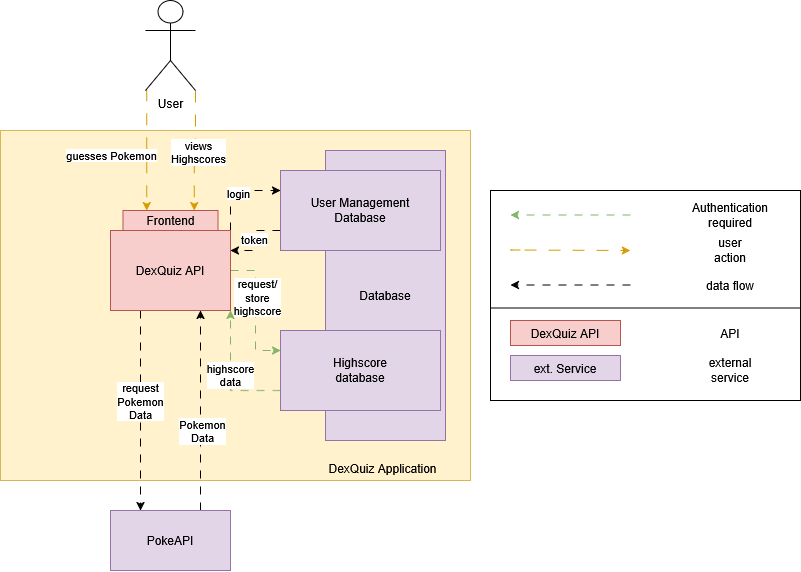

The diagram above was exported from draw.io. Its source (the exported page's mxGraphModel, read from the mxfile embedded in the PNG):
<mxGraphModel dx="1143" dy="689" grid="1" gridSize="10" guides="1" tooltips="1" connect="1" arrows="1" fold="1" page="1" pageScale="1" pageWidth="850" pageHeight="1100" math="0" shadow="0">
  <root>
    <mxCell id="0" />
    <mxCell id="1" parent="0" />
    <mxCell id="un3O-d6Z-xGx0OLYczm8-82" value="" style="rounded=0;whiteSpace=wrap;html=1;fillColor=#fff2cc;strokeColor=#d6b656;" vertex="1" parent="1">
      <mxGeometry x="40" y="170" width="470" height="350" as="geometry" />
    </mxCell>
    <mxCell id="un3O-d6Z-xGx0OLYczm8-3" style="edgeStyle=orthogonalEdgeStyle;rounded=0;orthogonalLoop=1;jettySize=auto;html=1;exitX=0;exitY=1;exitDx=0;exitDy=0;exitPerimeter=0;dashed=1;dashPattern=12 12;fillColor=#ffe6cc;strokeColor=#d79b00;entryX=0.25;entryY=0;entryDx=0;entryDy=0;" edge="1" parent="1" source="un3O-d6Z-xGx0OLYczm8-1" target="un3O-d6Z-xGx0OLYczm8-45">
      <mxGeometry relative="1" as="geometry">
        <mxPoint x="180" y="140" as="sourcePoint" />
        <mxPoint x="380" y="240" as="targetPoint" />
        <Array as="points">
          <mxPoint x="186" y="130" />
        </Array>
      </mxGeometry>
    </mxCell>
    <mxCell id="un3O-d6Z-xGx0OLYczm8-15" value="guesses Pokemon" style="edgeLabel;html=1;align=center;verticalAlign=middle;resizable=0;points=[];" vertex="1" connectable="0" parent="un3O-d6Z-xGx0OLYczm8-3">
      <mxGeometry x="-0.2437" y="-1" relative="1" as="geometry">
        <mxPoint x="-35" y="19" as="offset" />
      </mxGeometry>
    </mxCell>
    <mxCell id="un3O-d6Z-xGx0OLYczm8-46" style="edgeStyle=orthogonalEdgeStyle;rounded=0;orthogonalLoop=1;jettySize=auto;html=1;exitX=1;exitY=1;exitDx=0;exitDy=0;exitPerimeter=0;entryX=0.75;entryY=0;entryDx=0;entryDy=0;fillColor=#ffe6cc;strokeColor=#d79b00;dashed=1;dashPattern=12 12;" edge="1" parent="1" source="un3O-d6Z-xGx0OLYczm8-1" target="un3O-d6Z-xGx0OLYczm8-45">
      <mxGeometry relative="1" as="geometry" />
    </mxCell>
    <mxCell id="un3O-d6Z-xGx0OLYczm8-47" value="views&lt;br&gt;Highscores" style="edgeLabel;html=1;align=center;verticalAlign=middle;resizable=0;points=[];" vertex="1" connectable="0" parent="un3O-d6Z-xGx0OLYczm8-46">
      <mxGeometry x="-0.0099" y="2" relative="1" as="geometry">
        <mxPoint x="2" y="-1" as="offset" />
      </mxGeometry>
    </mxCell>
    <mxCell id="un3O-d6Z-xGx0OLYczm8-1" value="&lt;div&gt;User&lt;/div&gt;&lt;div&gt;&lt;br&gt;&lt;/div&gt;" style="shape=umlActor;verticalLabelPosition=bottom;verticalAlign=top;html=1;outlineConnect=0;" vertex="1" parent="1">
      <mxGeometry x="185" y="40" width="50" height="90" as="geometry" />
    </mxCell>
    <mxCell id="un3O-d6Z-xGx0OLYczm8-18" style="edgeStyle=orthogonalEdgeStyle;rounded=0;orthogonalLoop=1;jettySize=auto;html=1;exitX=0.25;exitY=1;exitDx=0;exitDy=0;entryX=0.25;entryY=0;entryDx=0;entryDy=0;dashed=1;dashPattern=8 8;" edge="1" parent="1" source="un3O-d6Z-xGx0OLYczm8-2" target="un3O-d6Z-xGx0OLYczm8-48">
      <mxGeometry relative="1" as="geometry">
        <mxPoint x="180" y="430" as="targetPoint" />
      </mxGeometry>
    </mxCell>
    <mxCell id="un3O-d6Z-xGx0OLYczm8-19" value="request&lt;br&gt;Pokemon&lt;br&gt;Data" style="edgeLabel;html=1;align=center;verticalAlign=middle;resizable=0;points=[];" vertex="1" connectable="0" parent="un3O-d6Z-xGx0OLYczm8-18">
      <mxGeometry x="-0.1" y="-1" relative="1" as="geometry">
        <mxPoint as="offset" />
      </mxGeometry>
    </mxCell>
    <mxCell id="un3O-d6Z-xGx0OLYczm8-86" style="edgeStyle=orthogonalEdgeStyle;rounded=0;orthogonalLoop=1;jettySize=auto;html=1;exitX=1;exitY=0;exitDx=0;exitDy=0;entryX=0;entryY=0.25;entryDx=0;entryDy=0;dashed=1;dashPattern=8 8;" edge="1" parent="1" source="un3O-d6Z-xGx0OLYczm8-2" target="un3O-d6Z-xGx0OLYczm8-84">
      <mxGeometry relative="1" as="geometry" />
    </mxCell>
    <mxCell id="un3O-d6Z-xGx0OLYczm8-88" value="login" style="edgeLabel;html=1;align=center;verticalAlign=middle;resizable=0;points=[];" vertex="1" connectable="0" parent="un3O-d6Z-xGx0OLYczm8-86">
      <mxGeometry x="0.0722" y="-2" relative="1" as="geometry">
        <mxPoint x="-1" as="offset" />
      </mxGeometry>
    </mxCell>
    <mxCell id="un3O-d6Z-xGx0OLYczm8-90" style="edgeStyle=orthogonalEdgeStyle;rounded=0;orthogonalLoop=1;jettySize=auto;html=1;exitX=1;exitY=0.5;exitDx=0;exitDy=0;entryX=0;entryY=0.25;entryDx=0;entryDy=0;dashed=1;dashPattern=8 8;fillColor=#d5e8d4;strokeColor=#82b366;" edge="1" parent="1" source="un3O-d6Z-xGx0OLYczm8-2" target="un3O-d6Z-xGx0OLYczm8-85">
      <mxGeometry relative="1" as="geometry" />
    </mxCell>
    <mxCell id="un3O-d6Z-xGx0OLYczm8-92" value="request/&lt;br&gt;store&lt;br&gt;highscore" style="edgeLabel;html=1;align=center;verticalAlign=middle;resizable=0;points=[];" vertex="1" connectable="0" parent="un3O-d6Z-xGx0OLYczm8-90">
      <mxGeometry x="-0.2154" y="1" relative="1" as="geometry">
        <mxPoint as="offset" />
      </mxGeometry>
    </mxCell>
    <mxCell id="un3O-d6Z-xGx0OLYczm8-2" value="DexQuiz API" style="rounded=0;whiteSpace=wrap;html=1;fillColor=#f8cecc;strokeColor=#b85450;" vertex="1" parent="1">
      <mxGeometry x="150" y="270" width="120" height="80" as="geometry" />
    </mxCell>
    <mxCell id="un3O-d6Z-xGx0OLYczm8-20" style="edgeStyle=orthogonalEdgeStyle;rounded=0;orthogonalLoop=1;jettySize=auto;html=1;exitX=0.75;exitY=0;exitDx=0;exitDy=0;entryX=0.75;entryY=1;entryDx=0;entryDy=0;dashed=1;dashPattern=8 8;" edge="1" parent="1" source="un3O-d6Z-xGx0OLYczm8-48" target="un3O-d6Z-xGx0OLYczm8-2">
      <mxGeometry relative="1" as="geometry">
        <mxPoint x="240" y="430" as="sourcePoint" />
      </mxGeometry>
    </mxCell>
    <mxCell id="un3O-d6Z-xGx0OLYczm8-21" value="Pokemon&lt;br&gt;Data" style="edgeLabel;html=1;align=center;verticalAlign=middle;resizable=0;points=[];" vertex="1" connectable="0" parent="un3O-d6Z-xGx0OLYczm8-20">
      <mxGeometry x="-0.2" y="-1" relative="1" as="geometry">
        <mxPoint as="offset" />
      </mxGeometry>
    </mxCell>
    <mxCell id="un3O-d6Z-xGx0OLYczm8-33" value="" style="rounded=0;whiteSpace=wrap;html=1;" vertex="1" parent="1">
      <mxGeometry x="530" y="230" width="310" height="120" as="geometry" />
    </mxCell>
    <mxCell id="un3O-d6Z-xGx0OLYczm8-34" style="edgeStyle=orthogonalEdgeStyle;rounded=0;orthogonalLoop=1;jettySize=auto;html=1;exitX=0;exitY=0.25;exitDx=0;exitDy=0;entryX=1;entryY=0.25;entryDx=0;entryDy=0;dashed=1;dashPattern=8 8;fillColor=#d5e8d4;strokeColor=#82b366;" edge="1" parent="1">
      <mxGeometry relative="1" as="geometry">
        <mxPoint x="670" y="254.5" as="sourcePoint" />
        <mxPoint x="550" y="254.5" as="targetPoint" />
      </mxGeometry>
    </mxCell>
    <mxCell id="un3O-d6Z-xGx0OLYczm8-37" value="&lt;div&gt;Authentication required&lt;/div&gt;" style="text;html=1;align=center;verticalAlign=middle;whiteSpace=wrap;rounded=0;" vertex="1" parent="1">
      <mxGeometry x="740" y="240" width="60" height="30" as="geometry" />
    </mxCell>
    <mxCell id="un3O-d6Z-xGx0OLYczm8-38" style="edgeStyle=orthogonalEdgeStyle;rounded=0;orthogonalLoop=1;jettySize=auto;html=1;dashed=1;dashPattern=12 12;fillColor=#ffe6cc;strokeColor=#d79b00;" edge="1" parent="1">
      <mxGeometry relative="1" as="geometry">
        <mxPoint x="560" y="289.5" as="sourcePoint" />
        <mxPoint x="670" y="290" as="targetPoint" />
        <Array as="points">
          <mxPoint x="550" y="289.5" />
          <mxPoint x="780" y="289.5" />
        </Array>
      </mxGeometry>
    </mxCell>
    <mxCell id="un3O-d6Z-xGx0OLYczm8-41" value="user&lt;br&gt;action" style="text;html=1;align=center;verticalAlign=middle;whiteSpace=wrap;rounded=0;" vertex="1" parent="1">
      <mxGeometry x="740" y="275" width="60" height="30" as="geometry" />
    </mxCell>
    <mxCell id="un3O-d6Z-xGx0OLYczm8-42" style="edgeStyle=orthogonalEdgeStyle;rounded=0;orthogonalLoop=1;jettySize=auto;html=1;exitX=0;exitY=0.75;exitDx=0;exitDy=0;entryX=1;entryY=0.75;entryDx=0;entryDy=0;dashed=1;dashPattern=8 8;" edge="1" parent="1">
      <mxGeometry relative="1" as="geometry">
        <mxPoint x="670" y="324.5" as="sourcePoint" />
        <mxPoint x="550" y="324.5" as="targetPoint" />
      </mxGeometry>
    </mxCell>
    <mxCell id="un3O-d6Z-xGx0OLYczm8-44" value="data flow" style="text;html=1;align=center;verticalAlign=middle;whiteSpace=wrap;rounded=0;" vertex="1" parent="1">
      <mxGeometry x="740" y="310" width="60" height="30" as="geometry" />
    </mxCell>
    <mxCell id="un3O-d6Z-xGx0OLYczm8-45" value="Frontend" style="rounded=0;whiteSpace=wrap;html=1;fillColor=#f8cecc;strokeColor=#b85450;" vertex="1" parent="1">
      <mxGeometry x="162.5" y="250" width="95" height="20" as="geometry" />
    </mxCell>
    <mxCell id="un3O-d6Z-xGx0OLYczm8-48" value="PokeAPI" style="rounded=0;whiteSpace=wrap;html=1;fillColor=#e1d5e7;strokeColor=#9673a6;" vertex="1" parent="1">
      <mxGeometry x="150" y="550" width="120" height="60" as="geometry" />
    </mxCell>
    <mxCell id="un3O-d6Z-xGx0OLYczm8-66" value="Database" style="rounded=0;whiteSpace=wrap;html=1;fillColor=#e1d5e7;strokeColor=#9673a6;" vertex="1" parent="1">
      <mxGeometry x="365" y="190" width="120" height="290" as="geometry" />
    </mxCell>
    <mxCell id="un3O-d6Z-xGx0OLYczm8-71" value="" style="rounded=0;whiteSpace=wrap;html=1;" vertex="1" parent="1">
      <mxGeometry x="530" y="347.5" width="310" height="92.5" as="geometry" />
    </mxCell>
    <mxCell id="un3O-d6Z-xGx0OLYczm8-73" value="API" style="text;html=1;align=center;verticalAlign=middle;whiteSpace=wrap;rounded=0;" vertex="1" parent="1">
      <mxGeometry x="740" y="357.5" width="60" height="30" as="geometry" />
    </mxCell>
    <mxCell id="un3O-d6Z-xGx0OLYczm8-77" value="external&lt;br&gt;service" style="text;html=1;align=center;verticalAlign=middle;whiteSpace=wrap;rounded=0;" vertex="1" parent="1">
      <mxGeometry x="740" y="395" width="60" height="30" as="geometry" />
    </mxCell>
    <mxCell id="un3O-d6Z-xGx0OLYczm8-78" value="DexQuiz API" style="rounded=0;whiteSpace=wrap;html=1;fillColor=#f8cecc;strokeColor=#b85450;" vertex="1" parent="1">
      <mxGeometry x="550" y="360" width="110" height="25" as="geometry" />
    </mxCell>
    <mxCell id="un3O-d6Z-xGx0OLYczm8-80" value="ext. Service" style="rounded=0;whiteSpace=wrap;html=1;fillColor=#e1d5e7;strokeColor=#9673a6;" vertex="1" parent="1">
      <mxGeometry x="550" y="395" width="110" height="25" as="geometry" />
    </mxCell>
    <mxCell id="un3O-d6Z-xGx0OLYczm8-83" value="DexQuiz Application" style="text;html=1;align=center;verticalAlign=middle;whiteSpace=wrap;rounded=0;" vertex="1" parent="1">
      <mxGeometry x="360" y="477.5" width="125" height="60" as="geometry" />
    </mxCell>
    <mxCell id="un3O-d6Z-xGx0OLYczm8-87" style="edgeStyle=orthogonalEdgeStyle;rounded=0;orthogonalLoop=1;jettySize=auto;html=1;exitX=0;exitY=0.75;exitDx=0;exitDy=0;entryX=1;entryY=0.25;entryDx=0;entryDy=0;dashed=1;dashPattern=8 8;" edge="1" parent="1" source="un3O-d6Z-xGx0OLYczm8-84" target="un3O-d6Z-xGx0OLYczm8-2">
      <mxGeometry relative="1" as="geometry" />
    </mxCell>
    <mxCell id="un3O-d6Z-xGx0OLYczm8-89" value="token" style="edgeLabel;html=1;align=center;verticalAlign=middle;resizable=0;points=[];" vertex="1" connectable="0" parent="un3O-d6Z-xGx0OLYczm8-87">
      <mxGeometry x="-0.0429" y="-2" relative="1" as="geometry">
        <mxPoint as="offset" />
      </mxGeometry>
    </mxCell>
    <mxCell id="un3O-d6Z-xGx0OLYczm8-84" value="User Management&lt;br&gt;Database" style="rounded=0;whiteSpace=wrap;html=1;fillColor=#e1d5e7;strokeColor=#9673a6;" vertex="1" parent="1">
      <mxGeometry x="320" y="210" width="160" height="80" as="geometry" />
    </mxCell>
    <mxCell id="un3O-d6Z-xGx0OLYczm8-91" value="highscore&lt;br&gt;data" style="edgeStyle=orthogonalEdgeStyle;rounded=0;orthogonalLoop=1;jettySize=auto;html=1;exitX=0;exitY=0.75;exitDx=0;exitDy=0;entryX=1;entryY=1;entryDx=0;entryDy=0;fillColor=#d5e8d4;strokeColor=#82b366;dashed=1;dashPattern=8 8;" edge="1" parent="1" source="un3O-d6Z-xGx0OLYczm8-85" target="un3O-d6Z-xGx0OLYczm8-2">
      <mxGeometry relative="1" as="geometry" />
    </mxCell>
    <mxCell id="un3O-d6Z-xGx0OLYczm8-85" value="Highscore&lt;br&gt;database" style="rounded=0;whiteSpace=wrap;html=1;fillColor=#e1d5e7;strokeColor=#9673a6;" vertex="1" parent="1">
      <mxGeometry x="320" y="370" width="160" height="80" as="geometry" />
    </mxCell>
  </root>
</mxGraphModel>